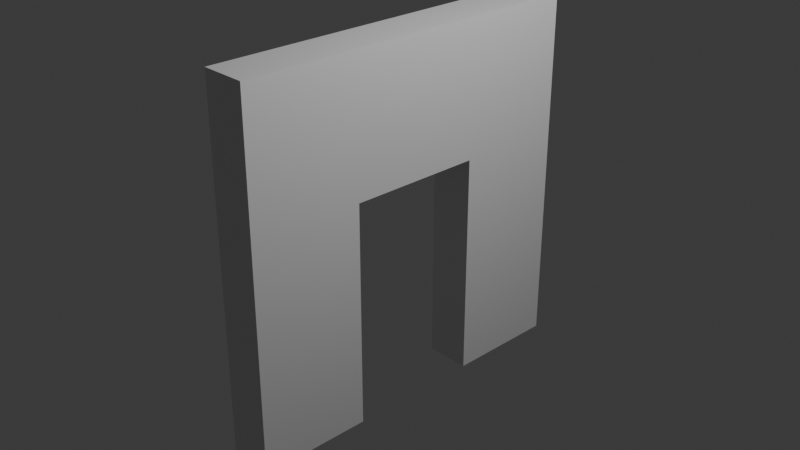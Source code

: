 # Source: door-small.blend  (saved by Blender 4.2.66; exported with 4.5.12 LTS)
import bpy
from mathutils import Matrix  # noqa: F401  (used for matrix-valued properties, if any)

bpy.ops.wm.read_factory_settings(use_empty=True)
scene = bpy.context.scene
scene.name = 'Scene'

# ---- collections
col_collection = bpy.data.collections.new('Collection'); scene.collection.children.link(col_collection)

# ---- materials (node trees are filled in below, after node groups)
mat_material = bpy.data.materials.new('Material')
mat_material.alpha_threshold = 0.0
mat_material.use_transparent_shadow = False
mat_material.roughness = 0.5
mat_material.line_color = (0.0, 0.0, 0.0, 1.0)

# ---- material node trees
mat_material.use_nodes = True; mat_material.node_tree.nodes.clear()
_N = mat_material.node_tree.nodes; _L = mat_material.node_tree.links
n0 = _N.new('ShaderNodeOutputMaterial'); n0.name = 'Material Output'; n0.location = (300, 300)
n1 = _N.new('ShaderNodeBsdfPrincipled'); n1.name = 'Principled BSDF'; n1.location = (10, 300)
n1.inputs[3].default_value = 1.45
_L.new(n1.outputs[0], n0.inputs[0])
n0.is_active_output = True

# ---- world
world_world = bpy.data.worlds.new('World'); scene.world = world_world
world_world.use_nodes = True; world_world.node_tree.nodes.clear()
_N = world_world.node_tree.nodes; _L = world_world.node_tree.links
n0 = _N.new('ShaderNodeOutputWorld'); n0.name = 'World Output'; n0.location = (300, 300)
n1 = _N.new('ShaderNodeBackground'); n1.name = 'Background'; n1.location = (10, 300)
n1.inputs[0].default_value = (0.05088, 0.05088, 0.05088, 1.0)
_L.new(n1.outputs[0], n0.inputs[0])
n0.is_active_output = True
world_world.color = (0.05088, 0.05088, 0.05088)
world_world.sun_shadow_jitter_overblur = 0.0

# ---- cameras
cam_camera = bpy.data.cameras.new('Camera')
cam_camera.clip_end = 100.0
cam_camera.ortho_scale = 7.314

# ---- lights
light_light = bpy.data.lights.new('Light', 'POINT')
light_light.energy = 1000.0
light_light.shadow_soft_size = 0.1

# ---- meshes
me_cube = bpy.data.meshes.new('Cube')
me_cube.from_pydata([(1.0, 1.0, 1.0), (1.0, 1.0, -1.0), (1.0, -1.0, 1.0), (1.0, -1.0, -1.0), (-1.0, 1.0, 1.0), (-1.0, 1.0, -1.0), (-1.0, -1.0, 1.0), (-1.0, -1.0, -1.0), (1.0, 0.0, 1.0), (-1.0, 0.0, 1.0), (-1.0, -0.375, -1.0), (1.0, -0.5, 1.0), (-1.0, -0.5, 1.0), (1.0, -0.375, -1.0), (-1.0, 0.5, 1.0), (1.0, 0.375, -1.0), (-1.0, 0.375, -1.0), (1.0, 0.5, 1.0), (1.0, 1.0, 0.0), (-1.0, -1.0, 0.0), (1.0, -1.0, 0.0), (-1.0, 1.0, 0.0), (-1.0, -0.375, 4.363e-17), (1.0, -0.375, 4.363e-17), (1.0, 0.375, 0.0), (-1.0, 0.375, 0.0), (-1.0, -1.0, 0.5), (1.0, 1.0, 0.5), (1.0, -1.0, 0.5), (-1.0, 1.0, 0.5), (1.0, 0.0, 0.25), (-1.0, 0.0, 0.25), (-1.0, -0.375, 0.25), (1.0, -0.375, 0.25), (1.0, 0.375, 0.25), (-1.0, 0.375, 0.25)], [], [(11, 12, 6, 2), (28, 2, 6, 26), (35, 14, 4, 29), (10, 13, 3, 7), (33, 11, 2, 28), (29, 4, 0, 27), (34, 17, 8, 30), (25, 16, 15, 24), (32, 12, 9, 31), (17, 14, 9, 8), (26, 6, 12, 32), (30, 8, 11, 33), (10, 22, 23, 13), (8, 9, 12, 11), (0, 4, 14, 17), (5, 1, 15, 16), (27, 0, 17, 34), (31, 9, 14, 35), (30, 33, 32, 31), (1, 18, 24, 15), (7, 19, 22, 10), (31, 35, 34, 30), (5, 21, 18, 1), (13, 23, 20, 3), (16, 25, 21, 5), (3, 20, 19, 7), (25, 24, 34, 35), (18, 27, 34, 24), (19, 26, 32, 22), (33, 23, 22, 32), (21, 29, 27, 18), (23, 33, 28, 20), (25, 35, 29, 21), (20, 28, 26, 19)])
_uv = me_cube.uv_layers.new(name='UVMap')
_uv.uv.foreach_set('vector', [0.625, 0.6875, 0.875, 0.6875, 0.875, 0.75, 0.625, 0.75, 0.5625, 0.75, 0.625, 0.75, 0.625, 1.0, 0.5625, 1.0, 0.5625, 0.1875, 0.625, 0.1875, 0.625, 0.25, 0.5625, 0.25, 0.125, 0.6875, 0.375, 0.6875, 0.375, 0.75, 0.125, 0.75, 0.5625, 0.6875, 0.625, 0.6875, 0.625, 0.75, 0.5625, 0.75, 0.5625, 0.25, 0.625, 0.25, 0.625, 0.5, 0.5625, 0.5, 0.5625, 0.5625, 0.625, 0.5625, 0.625, 0.625, 0.5625, 0.625, 0.5, 0.1875, 0.375, 0.1875, 0.375, 0.5625, 0.5, 0.5625, 0.5625, 0.06249, 0.625, 0.06249, 0.625, 0.125, 0.5625, 0.125, 0.625, 0.5625, 0.875, 0.5625, 0.875, 0.625, 0.625, 0.625, 0.5625, 0.0, 0.625, 0.0, 0.625, 0.06249, 0.5625, 0.06249, 0.5625, 0.625, 0.625, 0.625, 0.625, 0.6875, 0.5625, 0.6875, 0.125, 0.6875, 0.5, 0.06249, 0.5, 0.6875, 0.375, 0.6875, 0.625, 0.625, 0.875, 0.625, 0.875, 0.6875, 0.625, 0.6875, 0.625, 0.5, 0.875, 0.5, 0.875, 0.5625, 0.625, 0.5625, 0.125, 0.5, 0.375, 0.5, 0.375, 0.5625, 0.125, 0.5625, 0.5625, 0.5, 0.625, 0.5, 0.625, 0.5625, 0.5625, 0.5625, 0.5625, 0.125, 0.625, 0.125, 0.625, 0.1875, 0.5625, 0.1875, 0.5625, 0.625, 0.5625, 0.6875, 0.5625, 0.06249, 0.5625, 0.125, 0.375, 0.5, 0.5, 0.5, 0.5, 0.5625, 0.375, 0.5625, 0.375, 0.0, 0.5, 0.0, 0.5, 0.06249, 0.375, 0.06249, 0.5625, 0.125, 0.5625, 0.1875, 0.5625, 0.5625, 0.5625, 0.625, 0.375, 0.25, 0.5, 0.25, 0.5, 0.5, 0.375, 0.5, 0.375, 0.6875, 0.5, 0.6875, 0.5, 0.75, 0.375, 0.75, 0.375, 0.1875, 0.5, 0.1875, 0.5, 0.25, 0.375, 0.25, 0.375, 0.75, 0.5, 0.75, 0.5, 1.0, 0.375, 1.0, 0.5, 0.1875, 0.5, 0.5625, 0.5625, 0.5625, 0.5625, 0.1875, 0.5, 0.5, 0.5625, 0.5, 0.5625, 0.5625, 0.5, 0.5625, 0.5, 0.0, 0.5625, 0.0, 0.5625, 0.06249, 0.5, 0.06249, 0.5625, 0.6875, 0.5, 0.6875, 0.5, 0.06249, 0.5625, 0.06249, 0.5, 0.25, 0.5625, 0.25, 0.5625, 0.5, 0.5, 0.5, 0.5, 0.6875, 0.5625, 0.6875, 0.5625, 0.75, 0.5, 0.75, 0.5, 0.1875, 0.5625, 0.1875, 0.5625, 0.25, 0.5, 0.25, 0.5, 0.75, 0.5625, 0.75, 0.5625, 1.0, 0.5, 1.0])
me_cube.materials.append(mat_material)
me_cube.use_mirror_vertex_groups = False
me_cube.update()

# ---- objects
ob_cube = bpy.data.objects.new('Cube', me_cube)
ob_light = bpy.data.objects.new('Light', light_light)
ob_camera = bpy.data.objects.new('Camera', cam_camera)

# ---- transforms, parenting, visibility, modifiers, constraints
ob_cube.location = (0.0, 0.0, 0.0)
ob_cube.scale = (0.25, 2.0, 2.0)
ob_cube.lock_rotations_4d = False
ob_cube.lock_scale = (True, False, False)
ob_cube.empty_display_type = 'ARROWS'
ob_cube.lineart.crease_threshold = 0.0
ob_light.location = (4.076, 1.005, 5.904)
ob_light.rotation_euler = (0.6503, 0.05522, 1.866)
ob_light.lock_rotations_4d = False
ob_light.empty_display_type = 'ARROWS'
ob_light.color = (0.0, 0.0, 0.0, 0.0)
ob_light.lineart.crease_threshold = 0.0
ob_camera.location = (7.359, -6.926, 4.958)
ob_camera.rotation_euler = (1.109, 0.0, 0.8149)
ob_camera.lock_rotations_4d = False
ob_camera.empty_display_type = 'ARROWS'
ob_camera.color = (0.0, 0.0, 0.0, 0.0)
ob_camera.display_type = 'WIRE'
ob_camera.lineart.crease_threshold = 0.0

# ---- collection membership
col_collection.objects.link(ob_cube)
col_collection.objects.link(ob_light)
col_collection.objects.link(ob_camera)

# ---- scene / render settings (as saved in the file)
scene.camera = ob_camera
scene.frame_start = 1; scene.frame_end = 250; scene.frame_set(1)
scene.render.engine = 'BLENDER_EEVEE_NEXT'
bpy.context.view_layer.update()
